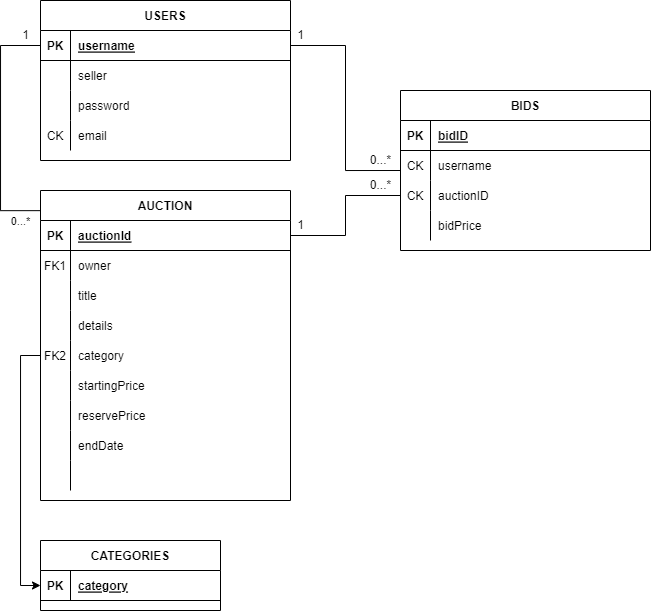

The diagram above was exported from draw.io. Its source (the exported page's mxGraphModel, read from the mxfile embedded in the PNG):
<mxGraphModel dx="981" dy="625" grid="1" gridSize="10" guides="1" tooltips="1" connect="1" arrows="1" fold="1" page="1" pageScale="1" pageWidth="850" pageHeight="1100" math="0" shadow="0" extFonts="Permanent Marker^https://fonts.googleapis.com/css?family=Permanent+Marker">
  <root>
    <mxCell id="0" />
    <mxCell id="1" parent="0" />
    <mxCell id="C-vyLk0tnHw3VtMMgP7b-2" value="AUCTION" style="shape=table;startSize=30;container=1;collapsible=1;childLayout=tableLayout;fixedRows=1;rowLines=0;fontStyle=1;align=center;resizeLast=1;" parent="1" vertex="1">
      <mxGeometry x="120" y="310" width="250" height="310" as="geometry" />
    </mxCell>
    <mxCell id="C-vyLk0tnHw3VtMMgP7b-3" value="" style="shape=partialRectangle;collapsible=0;dropTarget=0;pointerEvents=0;fillColor=none;points=[[0,0.5],[1,0.5]];portConstraint=eastwest;top=0;left=0;right=0;bottom=1;" parent="C-vyLk0tnHw3VtMMgP7b-2" vertex="1">
      <mxGeometry y="30" width="250" height="30" as="geometry" />
    </mxCell>
    <mxCell id="C-vyLk0tnHw3VtMMgP7b-4" value="PK" style="shape=partialRectangle;overflow=hidden;connectable=0;fillColor=none;top=0;left=0;bottom=0;right=0;fontStyle=1;" parent="C-vyLk0tnHw3VtMMgP7b-3" vertex="1">
      <mxGeometry width="30" height="30" as="geometry">
        <mxRectangle width="30" height="30" as="alternateBounds" />
      </mxGeometry>
    </mxCell>
    <mxCell id="C-vyLk0tnHw3VtMMgP7b-5" value="auctionId" style="shape=partialRectangle;overflow=hidden;connectable=0;fillColor=none;top=0;left=0;bottom=0;right=0;align=left;spacingLeft=6;fontStyle=5;" parent="C-vyLk0tnHw3VtMMgP7b-3" vertex="1">
      <mxGeometry x="30" width="220" height="30" as="geometry">
        <mxRectangle width="220" height="30" as="alternateBounds" />
      </mxGeometry>
    </mxCell>
    <mxCell id="C-vyLk0tnHw3VtMMgP7b-6" value="" style="shape=partialRectangle;collapsible=0;dropTarget=0;pointerEvents=0;fillColor=none;points=[[0,0.5],[1,0.5]];portConstraint=eastwest;top=0;left=0;right=0;bottom=0;" parent="C-vyLk0tnHw3VtMMgP7b-2" vertex="1">
      <mxGeometry y="60" width="250" height="30" as="geometry" />
    </mxCell>
    <mxCell id="C-vyLk0tnHw3VtMMgP7b-7" value="FK1" style="shape=partialRectangle;overflow=hidden;connectable=0;fillColor=none;top=0;left=0;bottom=0;right=0;" parent="C-vyLk0tnHw3VtMMgP7b-6" vertex="1">
      <mxGeometry width="30" height="30" as="geometry">
        <mxRectangle width="30" height="30" as="alternateBounds" />
      </mxGeometry>
    </mxCell>
    <mxCell id="C-vyLk0tnHw3VtMMgP7b-8" value="owner" style="shape=partialRectangle;overflow=hidden;connectable=0;fillColor=none;top=0;left=0;bottom=0;right=0;align=left;spacingLeft=6;" parent="C-vyLk0tnHw3VtMMgP7b-6" vertex="1">
      <mxGeometry x="30" width="220" height="30" as="geometry">
        <mxRectangle width="220" height="30" as="alternateBounds" />
      </mxGeometry>
    </mxCell>
    <mxCell id="C-vyLk0tnHw3VtMMgP7b-9" value="" style="shape=partialRectangle;collapsible=0;dropTarget=0;pointerEvents=0;fillColor=none;points=[[0,0.5],[1,0.5]];portConstraint=eastwest;top=0;left=0;right=0;bottom=0;" parent="C-vyLk0tnHw3VtMMgP7b-2" vertex="1">
      <mxGeometry y="90" width="250" height="30" as="geometry" />
    </mxCell>
    <mxCell id="C-vyLk0tnHw3VtMMgP7b-10" value="" style="shape=partialRectangle;overflow=hidden;connectable=0;fillColor=none;top=0;left=0;bottom=0;right=0;" parent="C-vyLk0tnHw3VtMMgP7b-9" vertex="1">
      <mxGeometry width="30" height="30" as="geometry">
        <mxRectangle width="30" height="30" as="alternateBounds" />
      </mxGeometry>
    </mxCell>
    <mxCell id="C-vyLk0tnHw3VtMMgP7b-11" value="title" style="shape=partialRectangle;overflow=hidden;connectable=0;fillColor=none;top=0;left=0;bottom=0;right=0;align=left;spacingLeft=6;" parent="C-vyLk0tnHw3VtMMgP7b-9" vertex="1">
      <mxGeometry x="30" width="220" height="30" as="geometry">
        <mxRectangle width="220" height="30" as="alternateBounds" />
      </mxGeometry>
    </mxCell>
    <mxCell id="ZGNkcuanuWqX8Hhssvl_-16" style="shape=partialRectangle;collapsible=0;dropTarget=0;pointerEvents=0;fillColor=none;points=[[0,0.5],[1,0.5]];portConstraint=eastwest;top=0;left=0;right=0;bottom=0;" vertex="1" parent="C-vyLk0tnHw3VtMMgP7b-2">
      <mxGeometry y="120" width="250" height="30" as="geometry" />
    </mxCell>
    <mxCell id="ZGNkcuanuWqX8Hhssvl_-17" style="shape=partialRectangle;overflow=hidden;connectable=0;fillColor=none;top=0;left=0;bottom=0;right=0;" vertex="1" parent="ZGNkcuanuWqX8Hhssvl_-16">
      <mxGeometry width="30" height="30" as="geometry">
        <mxRectangle width="30" height="30" as="alternateBounds" />
      </mxGeometry>
    </mxCell>
    <mxCell id="ZGNkcuanuWqX8Hhssvl_-18" value="details" style="shape=partialRectangle;overflow=hidden;connectable=0;fillColor=none;top=0;left=0;bottom=0;right=0;align=left;spacingLeft=6;" vertex="1" parent="ZGNkcuanuWqX8Hhssvl_-16">
      <mxGeometry x="30" width="220" height="30" as="geometry">
        <mxRectangle width="220" height="30" as="alternateBounds" />
      </mxGeometry>
    </mxCell>
    <mxCell id="ZGNkcuanuWqX8Hhssvl_-31" style="shape=partialRectangle;collapsible=0;dropTarget=0;pointerEvents=0;fillColor=none;points=[[0,0.5],[1,0.5]];portConstraint=eastwest;top=0;left=0;right=0;bottom=0;" vertex="1" parent="C-vyLk0tnHw3VtMMgP7b-2">
      <mxGeometry y="150" width="250" height="30" as="geometry" />
    </mxCell>
    <mxCell id="ZGNkcuanuWqX8Hhssvl_-32" value="FK2" style="shape=partialRectangle;overflow=hidden;connectable=0;fillColor=none;top=0;left=0;bottom=0;right=0;" vertex="1" parent="ZGNkcuanuWqX8Hhssvl_-31">
      <mxGeometry width="30" height="30" as="geometry">
        <mxRectangle width="30" height="30" as="alternateBounds" />
      </mxGeometry>
    </mxCell>
    <mxCell id="ZGNkcuanuWqX8Hhssvl_-33" value="category" style="shape=partialRectangle;overflow=hidden;connectable=0;fillColor=none;top=0;left=0;bottom=0;right=0;align=left;spacingLeft=6;" vertex="1" parent="ZGNkcuanuWqX8Hhssvl_-31">
      <mxGeometry x="30" width="220" height="30" as="geometry">
        <mxRectangle width="220" height="30" as="alternateBounds" />
      </mxGeometry>
    </mxCell>
    <mxCell id="ZGNkcuanuWqX8Hhssvl_-28" style="shape=partialRectangle;collapsible=0;dropTarget=0;pointerEvents=0;fillColor=none;points=[[0,0.5],[1,0.5]];portConstraint=eastwest;top=0;left=0;right=0;bottom=0;" vertex="1" parent="C-vyLk0tnHw3VtMMgP7b-2">
      <mxGeometry y="180" width="250" height="30" as="geometry" />
    </mxCell>
    <mxCell id="ZGNkcuanuWqX8Hhssvl_-29" style="shape=partialRectangle;overflow=hidden;connectable=0;fillColor=none;top=0;left=0;bottom=0;right=0;" vertex="1" parent="ZGNkcuanuWqX8Hhssvl_-28">
      <mxGeometry width="30" height="30" as="geometry">
        <mxRectangle width="30" height="30" as="alternateBounds" />
      </mxGeometry>
    </mxCell>
    <mxCell id="ZGNkcuanuWqX8Hhssvl_-30" value="startingPrice" style="shape=partialRectangle;overflow=hidden;connectable=0;fillColor=none;top=0;left=0;bottom=0;right=0;align=left;spacingLeft=6;" vertex="1" parent="ZGNkcuanuWqX8Hhssvl_-28">
      <mxGeometry x="30" width="220" height="30" as="geometry">
        <mxRectangle width="220" height="30" as="alternateBounds" />
      </mxGeometry>
    </mxCell>
    <mxCell id="ZGNkcuanuWqX8Hhssvl_-25" style="shape=partialRectangle;collapsible=0;dropTarget=0;pointerEvents=0;fillColor=none;points=[[0,0.5],[1,0.5]];portConstraint=eastwest;top=0;left=0;right=0;bottom=0;" vertex="1" parent="C-vyLk0tnHw3VtMMgP7b-2">
      <mxGeometry y="210" width="250" height="30" as="geometry" />
    </mxCell>
    <mxCell id="ZGNkcuanuWqX8Hhssvl_-26" style="shape=partialRectangle;overflow=hidden;connectable=0;fillColor=none;top=0;left=0;bottom=0;right=0;" vertex="1" parent="ZGNkcuanuWqX8Hhssvl_-25">
      <mxGeometry width="30" height="30" as="geometry">
        <mxRectangle width="30" height="30" as="alternateBounds" />
      </mxGeometry>
    </mxCell>
    <mxCell id="ZGNkcuanuWqX8Hhssvl_-27" value="reservePrice" style="shape=partialRectangle;overflow=hidden;connectable=0;fillColor=none;top=0;left=0;bottom=0;right=0;align=left;spacingLeft=6;" vertex="1" parent="ZGNkcuanuWqX8Hhssvl_-25">
      <mxGeometry x="30" width="220" height="30" as="geometry">
        <mxRectangle width="220" height="30" as="alternateBounds" />
      </mxGeometry>
    </mxCell>
    <mxCell id="ZGNkcuanuWqX8Hhssvl_-22" style="shape=partialRectangle;collapsible=0;dropTarget=0;pointerEvents=0;fillColor=none;points=[[0,0.5],[1,0.5]];portConstraint=eastwest;top=0;left=0;right=0;bottom=0;" vertex="1" parent="C-vyLk0tnHw3VtMMgP7b-2">
      <mxGeometry y="240" width="250" height="30" as="geometry" />
    </mxCell>
    <mxCell id="ZGNkcuanuWqX8Hhssvl_-23" style="shape=partialRectangle;overflow=hidden;connectable=0;fillColor=none;top=0;left=0;bottom=0;right=0;" vertex="1" parent="ZGNkcuanuWqX8Hhssvl_-22">
      <mxGeometry width="30" height="30" as="geometry">
        <mxRectangle width="30" height="30" as="alternateBounds" />
      </mxGeometry>
    </mxCell>
    <mxCell id="ZGNkcuanuWqX8Hhssvl_-24" value="endDate" style="shape=partialRectangle;overflow=hidden;connectable=0;fillColor=none;top=0;left=0;bottom=0;right=0;align=left;spacingLeft=6;" vertex="1" parent="ZGNkcuanuWqX8Hhssvl_-22">
      <mxGeometry x="30" width="220" height="30" as="geometry">
        <mxRectangle width="220" height="30" as="alternateBounds" />
      </mxGeometry>
    </mxCell>
    <mxCell id="ZGNkcuanuWqX8Hhssvl_-19" style="shape=partialRectangle;collapsible=0;dropTarget=0;pointerEvents=0;fillColor=none;points=[[0,0.5],[1,0.5]];portConstraint=eastwest;top=0;left=0;right=0;bottom=0;" vertex="1" parent="C-vyLk0tnHw3VtMMgP7b-2">
      <mxGeometry y="270" width="250" height="30" as="geometry" />
    </mxCell>
    <mxCell id="ZGNkcuanuWqX8Hhssvl_-20" style="shape=partialRectangle;overflow=hidden;connectable=0;fillColor=none;top=0;left=0;bottom=0;right=0;" vertex="1" parent="ZGNkcuanuWqX8Hhssvl_-19">
      <mxGeometry width="30" height="30" as="geometry">
        <mxRectangle width="30" height="30" as="alternateBounds" />
      </mxGeometry>
    </mxCell>
    <mxCell id="ZGNkcuanuWqX8Hhssvl_-21" style="shape=partialRectangle;overflow=hidden;connectable=0;fillColor=none;top=0;left=0;bottom=0;right=0;align=left;spacingLeft=6;" vertex="1" parent="ZGNkcuanuWqX8Hhssvl_-19">
      <mxGeometry x="30" width="220" height="30" as="geometry">
        <mxRectangle width="220" height="30" as="alternateBounds" />
      </mxGeometry>
    </mxCell>
    <mxCell id="C-vyLk0tnHw3VtMMgP7b-13" value="BIDS" style="shape=table;startSize=30;container=1;collapsible=1;childLayout=tableLayout;fixedRows=1;rowLines=0;fontStyle=1;align=center;resizeLast=1;" parent="1" vertex="1">
      <mxGeometry x="480" y="210" width="250" height="160" as="geometry" />
    </mxCell>
    <mxCell id="C-vyLk0tnHw3VtMMgP7b-14" value="" style="shape=partialRectangle;collapsible=0;dropTarget=0;pointerEvents=0;fillColor=none;points=[[0,0.5],[1,0.5]];portConstraint=eastwest;top=0;left=0;right=0;bottom=1;" parent="C-vyLk0tnHw3VtMMgP7b-13" vertex="1">
      <mxGeometry y="30" width="250" height="30" as="geometry" />
    </mxCell>
    <mxCell id="C-vyLk0tnHw3VtMMgP7b-15" value="PK" style="shape=partialRectangle;overflow=hidden;connectable=0;fillColor=none;top=0;left=0;bottom=0;right=0;fontStyle=1;" parent="C-vyLk0tnHw3VtMMgP7b-14" vertex="1">
      <mxGeometry width="30" height="30" as="geometry">
        <mxRectangle width="30" height="30" as="alternateBounds" />
      </mxGeometry>
    </mxCell>
    <mxCell id="C-vyLk0tnHw3VtMMgP7b-16" value="bidID" style="shape=partialRectangle;overflow=hidden;connectable=0;fillColor=none;top=0;left=0;bottom=0;right=0;align=left;spacingLeft=6;fontStyle=5;" parent="C-vyLk0tnHw3VtMMgP7b-14" vertex="1">
      <mxGeometry x="30" width="220" height="30" as="geometry">
        <mxRectangle width="220" height="30" as="alternateBounds" />
      </mxGeometry>
    </mxCell>
    <mxCell id="C-vyLk0tnHw3VtMMgP7b-17" value="" style="shape=partialRectangle;collapsible=0;dropTarget=0;pointerEvents=0;fillColor=none;points=[[0,0.5],[1,0.5]];portConstraint=eastwest;top=0;left=0;right=0;bottom=0;" parent="C-vyLk0tnHw3VtMMgP7b-13" vertex="1">
      <mxGeometry y="60" width="250" height="30" as="geometry" />
    </mxCell>
    <mxCell id="C-vyLk0tnHw3VtMMgP7b-18" value="CK" style="shape=partialRectangle;overflow=hidden;connectable=0;fillColor=none;top=0;left=0;bottom=0;right=0;" parent="C-vyLk0tnHw3VtMMgP7b-17" vertex="1">
      <mxGeometry width="30" height="30" as="geometry">
        <mxRectangle width="30" height="30" as="alternateBounds" />
      </mxGeometry>
    </mxCell>
    <mxCell id="C-vyLk0tnHw3VtMMgP7b-19" value="username" style="shape=partialRectangle;overflow=hidden;connectable=0;fillColor=none;top=0;left=0;bottom=0;right=0;align=left;spacingLeft=6;" parent="C-vyLk0tnHw3VtMMgP7b-17" vertex="1">
      <mxGeometry x="30" width="220" height="30" as="geometry">
        <mxRectangle width="220" height="30" as="alternateBounds" />
      </mxGeometry>
    </mxCell>
    <mxCell id="C-vyLk0tnHw3VtMMgP7b-20" value="" style="shape=partialRectangle;collapsible=0;dropTarget=0;pointerEvents=0;fillColor=none;points=[[0,0.5],[1,0.5]];portConstraint=eastwest;top=0;left=0;right=0;bottom=0;" parent="C-vyLk0tnHw3VtMMgP7b-13" vertex="1">
      <mxGeometry y="90" width="250" height="30" as="geometry" />
    </mxCell>
    <mxCell id="C-vyLk0tnHw3VtMMgP7b-21" value="CK" style="shape=partialRectangle;overflow=hidden;connectable=0;fillColor=none;top=0;left=0;bottom=0;right=0;" parent="C-vyLk0tnHw3VtMMgP7b-20" vertex="1">
      <mxGeometry width="30" height="30" as="geometry">
        <mxRectangle width="30" height="30" as="alternateBounds" />
      </mxGeometry>
    </mxCell>
    <mxCell id="C-vyLk0tnHw3VtMMgP7b-22" value="auctionID" style="shape=partialRectangle;overflow=hidden;connectable=0;fillColor=none;top=0;left=0;bottom=0;right=0;align=left;spacingLeft=6;" parent="C-vyLk0tnHw3VtMMgP7b-20" vertex="1">
      <mxGeometry x="30" width="220" height="30" as="geometry">
        <mxRectangle width="220" height="30" as="alternateBounds" />
      </mxGeometry>
    </mxCell>
    <mxCell id="ZGNkcuanuWqX8Hhssvl_-34" style="shape=partialRectangle;collapsible=0;dropTarget=0;pointerEvents=0;fillColor=none;points=[[0,0.5],[1,0.5]];portConstraint=eastwest;top=0;left=0;right=0;bottom=0;" vertex="1" parent="C-vyLk0tnHw3VtMMgP7b-13">
      <mxGeometry y="120" width="250" height="30" as="geometry" />
    </mxCell>
    <mxCell id="ZGNkcuanuWqX8Hhssvl_-35" style="shape=partialRectangle;overflow=hidden;connectable=0;fillColor=none;top=0;left=0;bottom=0;right=0;" vertex="1" parent="ZGNkcuanuWqX8Hhssvl_-34">
      <mxGeometry width="30" height="30" as="geometry">
        <mxRectangle width="30" height="30" as="alternateBounds" />
      </mxGeometry>
    </mxCell>
    <mxCell id="ZGNkcuanuWqX8Hhssvl_-36" value="bidPrice" style="shape=partialRectangle;overflow=hidden;connectable=0;fillColor=none;top=0;left=0;bottom=0;right=0;align=left;spacingLeft=6;" vertex="1" parent="ZGNkcuanuWqX8Hhssvl_-34">
      <mxGeometry x="30" width="220" height="30" as="geometry">
        <mxRectangle width="220" height="30" as="alternateBounds" />
      </mxGeometry>
    </mxCell>
    <mxCell id="C-vyLk0tnHw3VtMMgP7b-23" value="USERS" style="shape=table;startSize=30;container=1;collapsible=1;childLayout=tableLayout;fixedRows=1;rowLines=0;fontStyle=1;align=center;resizeLast=1;" parent="1" vertex="1">
      <mxGeometry x="120" y="120" width="250" height="160" as="geometry" />
    </mxCell>
    <mxCell id="C-vyLk0tnHw3VtMMgP7b-24" value="" style="shape=partialRectangle;collapsible=0;dropTarget=0;pointerEvents=0;fillColor=none;points=[[0,0.5],[1,0.5]];portConstraint=eastwest;top=0;left=0;right=0;bottom=1;" parent="C-vyLk0tnHw3VtMMgP7b-23" vertex="1">
      <mxGeometry y="30" width="250" height="30" as="geometry" />
    </mxCell>
    <mxCell id="C-vyLk0tnHw3VtMMgP7b-25" value="PK" style="shape=partialRectangle;overflow=hidden;connectable=0;fillColor=none;top=0;left=0;bottom=0;right=0;fontStyle=1;" parent="C-vyLk0tnHw3VtMMgP7b-24" vertex="1">
      <mxGeometry width="30" height="30" as="geometry">
        <mxRectangle width="30" height="30" as="alternateBounds" />
      </mxGeometry>
    </mxCell>
    <mxCell id="C-vyLk0tnHw3VtMMgP7b-26" value="username" style="shape=partialRectangle;overflow=hidden;connectable=0;fillColor=none;top=0;left=0;bottom=0;right=0;align=left;spacingLeft=6;fontStyle=5;" parent="C-vyLk0tnHw3VtMMgP7b-24" vertex="1">
      <mxGeometry x="30" width="220" height="30" as="geometry">
        <mxRectangle width="220" height="30" as="alternateBounds" />
      </mxGeometry>
    </mxCell>
    <mxCell id="C-vyLk0tnHw3VtMMgP7b-27" value="" style="shape=partialRectangle;collapsible=0;dropTarget=0;pointerEvents=0;fillColor=none;points=[[0,0.5],[1,0.5]];portConstraint=eastwest;top=0;left=0;right=0;bottom=0;" parent="C-vyLk0tnHw3VtMMgP7b-23" vertex="1">
      <mxGeometry y="60" width="250" height="30" as="geometry" />
    </mxCell>
    <mxCell id="C-vyLk0tnHw3VtMMgP7b-28" value="" style="shape=partialRectangle;overflow=hidden;connectable=0;fillColor=none;top=0;left=0;bottom=0;right=0;" parent="C-vyLk0tnHw3VtMMgP7b-27" vertex="1">
      <mxGeometry width="30" height="30" as="geometry">
        <mxRectangle width="30" height="30" as="alternateBounds" />
      </mxGeometry>
    </mxCell>
    <mxCell id="C-vyLk0tnHw3VtMMgP7b-29" value="seller" style="shape=partialRectangle;overflow=hidden;connectable=0;fillColor=none;top=0;left=0;bottom=0;right=0;align=left;spacingLeft=6;" parent="C-vyLk0tnHw3VtMMgP7b-27" vertex="1">
      <mxGeometry x="30" width="220" height="30" as="geometry">
        <mxRectangle width="220" height="30" as="alternateBounds" />
      </mxGeometry>
    </mxCell>
    <mxCell id="ZGNkcuanuWqX8Hhssvl_-10" style="shape=partialRectangle;collapsible=0;dropTarget=0;pointerEvents=0;fillColor=none;points=[[0,0.5],[1,0.5]];portConstraint=eastwest;top=0;left=0;right=0;bottom=0;" vertex="1" parent="C-vyLk0tnHw3VtMMgP7b-23">
      <mxGeometry y="90" width="250" height="30" as="geometry" />
    </mxCell>
    <mxCell id="ZGNkcuanuWqX8Hhssvl_-11" style="shape=partialRectangle;overflow=hidden;connectable=0;fillColor=none;top=0;left=0;bottom=0;right=0;" vertex="1" parent="ZGNkcuanuWqX8Hhssvl_-10">
      <mxGeometry width="30" height="30" as="geometry">
        <mxRectangle width="30" height="30" as="alternateBounds" />
      </mxGeometry>
    </mxCell>
    <mxCell id="ZGNkcuanuWqX8Hhssvl_-12" value="password" style="shape=partialRectangle;overflow=hidden;connectable=0;fillColor=none;top=0;left=0;bottom=0;right=0;align=left;spacingLeft=6;" vertex="1" parent="ZGNkcuanuWqX8Hhssvl_-10">
      <mxGeometry x="30" width="220" height="30" as="geometry">
        <mxRectangle width="220" height="30" as="alternateBounds" />
      </mxGeometry>
    </mxCell>
    <mxCell id="ZGNkcuanuWqX8Hhssvl_-13" style="shape=partialRectangle;collapsible=0;dropTarget=0;pointerEvents=0;fillColor=none;points=[[0,0.5],[1,0.5]];portConstraint=eastwest;top=0;left=0;right=0;bottom=0;" vertex="1" parent="C-vyLk0tnHw3VtMMgP7b-23">
      <mxGeometry y="120" width="250" height="30" as="geometry" />
    </mxCell>
    <mxCell id="ZGNkcuanuWqX8Hhssvl_-14" value="CK" style="shape=partialRectangle;overflow=hidden;connectable=0;fillColor=none;top=0;left=0;bottom=0;right=0;" vertex="1" parent="ZGNkcuanuWqX8Hhssvl_-13">
      <mxGeometry width="30" height="30" as="geometry">
        <mxRectangle width="30" height="30" as="alternateBounds" />
      </mxGeometry>
    </mxCell>
    <mxCell id="ZGNkcuanuWqX8Hhssvl_-15" value="email" style="shape=partialRectangle;overflow=hidden;connectable=0;fillColor=none;top=0;left=0;bottom=0;right=0;align=left;spacingLeft=6;" vertex="1" parent="ZGNkcuanuWqX8Hhssvl_-13">
      <mxGeometry x="30" width="220" height="30" as="geometry">
        <mxRectangle width="220" height="30" as="alternateBounds" />
      </mxGeometry>
    </mxCell>
    <mxCell id="ZGNkcuanuWqX8Hhssvl_-37" value="CATEGORIES" style="shape=table;startSize=30;container=1;collapsible=1;childLayout=tableLayout;fixedRows=1;rowLines=0;fontStyle=1;align=center;resizeLast=1;" vertex="1" parent="1">
      <mxGeometry x="120" y="660" width="180" height="70" as="geometry" />
    </mxCell>
    <mxCell id="ZGNkcuanuWqX8Hhssvl_-38" value="" style="shape=tableRow;horizontal=0;startSize=0;swimlaneHead=0;swimlaneBody=0;fillColor=none;collapsible=0;dropTarget=0;points=[[0,0.5],[1,0.5]];portConstraint=eastwest;top=0;left=0;right=0;bottom=1;" vertex="1" parent="ZGNkcuanuWqX8Hhssvl_-37">
      <mxGeometry y="30" width="180" height="30" as="geometry" />
    </mxCell>
    <mxCell id="ZGNkcuanuWqX8Hhssvl_-39" value="PK" style="shape=partialRectangle;connectable=0;fillColor=none;top=0;left=0;bottom=0;right=0;fontStyle=1;overflow=hidden;" vertex="1" parent="ZGNkcuanuWqX8Hhssvl_-38">
      <mxGeometry width="30" height="30" as="geometry">
        <mxRectangle width="30" height="30" as="alternateBounds" />
      </mxGeometry>
    </mxCell>
    <mxCell id="ZGNkcuanuWqX8Hhssvl_-40" value="category" style="shape=partialRectangle;connectable=0;fillColor=none;top=0;left=0;bottom=0;right=0;align=left;spacingLeft=6;fontStyle=5;overflow=hidden;" vertex="1" parent="ZGNkcuanuWqX8Hhssvl_-38">
      <mxGeometry x="30" width="150" height="30" as="geometry">
        <mxRectangle width="150" height="30" as="alternateBounds" />
      </mxGeometry>
    </mxCell>
    <mxCell id="ZGNkcuanuWqX8Hhssvl_-50" style="edgeStyle=orthogonalEdgeStyle;rounded=0;orthogonalLoop=1;jettySize=auto;html=1;exitX=0;exitY=0.5;exitDx=0;exitDy=0;entryX=0;entryY=0.5;entryDx=0;entryDy=0;" edge="1" parent="1" source="ZGNkcuanuWqX8Hhssvl_-31" target="ZGNkcuanuWqX8Hhssvl_-38">
      <mxGeometry relative="1" as="geometry" />
    </mxCell>
    <mxCell id="ZGNkcuanuWqX8Hhssvl_-76" style="edgeStyle=orthogonalEdgeStyle;rounded=0;orthogonalLoop=1;jettySize=auto;html=1;exitX=0;exitY=0.5;exitDx=0;exitDy=0;entryX=0.001;entryY=0.065;entryDx=0;entryDy=0;entryPerimeter=0;endArrow=none;endFill=0;" edge="1" parent="1" source="C-vyLk0tnHw3VtMMgP7b-24" target="C-vyLk0tnHw3VtMMgP7b-2">
      <mxGeometry relative="1" as="geometry">
        <Array as="points">
          <mxPoint x="80" y="165" />
          <mxPoint x="80" y="330" />
        </Array>
      </mxGeometry>
    </mxCell>
    <mxCell id="ZGNkcuanuWqX8Hhssvl_-78" value="0...*" style="edgeLabel;html=1;align=center;verticalAlign=middle;resizable=0;points=[];" vertex="1" connectable="0" parent="ZGNkcuanuWqX8Hhssvl_-76">
      <mxGeometry x="0.743" y="1" relative="1" as="geometry">
        <mxPoint x="11" y="11" as="offset" />
      </mxGeometry>
    </mxCell>
    <mxCell id="ZGNkcuanuWqX8Hhssvl_-79" style="edgeStyle=orthogonalEdgeStyle;rounded=0;orthogonalLoop=1;jettySize=auto;html=1;exitX=1;exitY=0.5;exitDx=0;exitDy=0;entryX=0;entryY=0.5;entryDx=0;entryDy=0;endArrow=none;endFill=0;" edge="1" parent="1" source="C-vyLk0tnHw3VtMMgP7b-24" target="C-vyLk0tnHw3VtMMgP7b-13">
      <mxGeometry relative="1" as="geometry" />
    </mxCell>
    <mxCell id="ZGNkcuanuWqX8Hhssvl_-80" style="edgeStyle=orthogonalEdgeStyle;rounded=0;orthogonalLoop=1;jettySize=auto;html=1;exitX=0;exitY=0.5;exitDx=0;exitDy=0;entryX=1;entryY=0.5;entryDx=0;entryDy=0;endArrow=none;endFill=0;" edge="1" parent="1" source="C-vyLk0tnHw3VtMMgP7b-20" target="C-vyLk0tnHw3VtMMgP7b-3">
      <mxGeometry relative="1" as="geometry" />
    </mxCell>
    <mxCell id="ZGNkcuanuWqX8Hhssvl_-81" value="0...*" style="text;html=1;align=center;verticalAlign=middle;resizable=0;points=[];autosize=1;strokeColor=none;fillColor=none;" vertex="1" parent="1">
      <mxGeometry x="440" y="265" width="40" height="30" as="geometry" />
    </mxCell>
    <mxCell id="ZGNkcuanuWqX8Hhssvl_-82" value="1" style="text;html=1;align=center;verticalAlign=middle;resizable=0;points=[];autosize=1;strokeColor=none;fillColor=none;" vertex="1" parent="1">
      <mxGeometry x="365" y="140" width="30" height="30" as="geometry" />
    </mxCell>
    <mxCell id="ZGNkcuanuWqX8Hhssvl_-83" value="1" style="text;html=1;align=center;verticalAlign=middle;resizable=0;points=[];autosize=1;strokeColor=none;fillColor=none;" vertex="1" parent="1">
      <mxGeometry x="90" y="140" width="30" height="30" as="geometry" />
    </mxCell>
    <mxCell id="ZGNkcuanuWqX8Hhssvl_-84" value="0...*" style="text;html=1;align=center;verticalAlign=middle;resizable=0;points=[];autosize=1;strokeColor=none;fillColor=none;" vertex="1" parent="1">
      <mxGeometry x="440" y="290" width="40" height="30" as="geometry" />
    </mxCell>
    <mxCell id="ZGNkcuanuWqX8Hhssvl_-85" value="1" style="text;html=1;align=center;verticalAlign=middle;resizable=0;points=[];autosize=1;strokeColor=none;fillColor=none;" vertex="1" parent="1">
      <mxGeometry x="365" y="330" width="30" height="30" as="geometry" />
    </mxCell>
  </root>
</mxGraphModel>